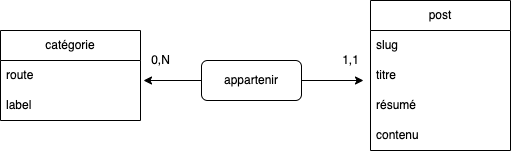

The diagram above was exported from draw.io. Its source (the exported page's mxGraphModel, read from the mxfile embedded in the PNG):
<mxGraphModel dx="812" dy="305" grid="1" gridSize="10" guides="1" tooltips="1" connect="1" arrows="1" fold="1" page="1" pageScale="1" pageWidth="1169" pageHeight="827" math="0" shadow="0">
  <root>
    <mxCell id="0" />
    <mxCell id="1" parent="0" />
    <mxCell id="2" value="catégorie" style="swimlane;fontStyle=0;childLayout=stackLayout;horizontal=1;startSize=30;horizontalStack=0;resizeParent=1;resizeParentMax=0;resizeLast=0;collapsible=1;marginBottom=0;whiteSpace=wrap;html=1;" vertex="1" parent="1">
      <mxGeometry x="170" y="190" width="140" height="90" as="geometry" />
    </mxCell>
    <mxCell id="3" value="route" style="text;strokeColor=none;fillColor=none;align=left;verticalAlign=middle;spacingLeft=4;spacingRight=4;overflow=hidden;points=[[0,0.5],[1,0.5]];portConstraint=eastwest;rotatable=0;whiteSpace=wrap;html=1;" vertex="1" parent="2">
      <mxGeometry y="30" width="140" height="30" as="geometry" />
    </mxCell>
    <mxCell id="4" value="label" style="text;strokeColor=none;fillColor=none;align=left;verticalAlign=middle;spacingLeft=4;spacingRight=4;overflow=hidden;points=[[0,0.5],[1,0.5]];portConstraint=eastwest;rotatable=0;whiteSpace=wrap;html=1;" vertex="1" parent="2">
      <mxGeometry y="60" width="140" height="30" as="geometry" />
    </mxCell>
    <mxCell id="6" value="post" style="swimlane;fontStyle=0;childLayout=stackLayout;horizontal=1;startSize=30;horizontalStack=0;resizeParent=1;resizeParentMax=0;resizeLast=0;collapsible=1;marginBottom=0;whiteSpace=wrap;html=1;" vertex="1" parent="1">
      <mxGeometry x="540" y="160" width="140" height="150" as="geometry" />
    </mxCell>
    <mxCell id="7" value="slug" style="text;strokeColor=none;fillColor=none;align=left;verticalAlign=middle;spacingLeft=4;spacingRight=4;overflow=hidden;points=[[0,0.5],[1,0.5]];portConstraint=eastwest;rotatable=0;whiteSpace=wrap;html=1;" vertex="1" parent="6">
      <mxGeometry y="30" width="140" height="30" as="geometry" />
    </mxCell>
    <mxCell id="8" value="titre" style="text;strokeColor=none;fillColor=none;align=left;verticalAlign=middle;spacingLeft=4;spacingRight=4;overflow=hidden;points=[[0,0.5],[1,0.5]];portConstraint=eastwest;rotatable=0;whiteSpace=wrap;html=1;" vertex="1" parent="6">
      <mxGeometry y="60" width="140" height="30" as="geometry" />
    </mxCell>
    <mxCell id="9" value="résumé" style="text;strokeColor=none;fillColor=none;align=left;verticalAlign=middle;spacingLeft=4;spacingRight=4;overflow=hidden;points=[[0,0.5],[1,0.5]];portConstraint=eastwest;rotatable=0;whiteSpace=wrap;html=1;" vertex="1" parent="6">
      <mxGeometry y="90" width="140" height="30" as="geometry" />
    </mxCell>
    <mxCell id="10" value="contenu" style="text;strokeColor=none;fillColor=none;align=left;verticalAlign=middle;spacingLeft=4;spacingRight=4;overflow=hidden;points=[[0,0.5],[1,0.5]];portConstraint=eastwest;rotatable=0;whiteSpace=wrap;html=1;" vertex="1" parent="6">
      <mxGeometry y="120" width="140" height="30" as="geometry" />
    </mxCell>
    <mxCell id="13" value="" style="endArrow=classic;startArrow=classic;html=1;" edge="1" parent="1">
      <mxGeometry width="50" height="50" relative="1" as="geometry">
        <mxPoint x="313" y="240" as="sourcePoint" />
        <mxPoint x="533" y="240" as="targetPoint" />
      </mxGeometry>
    </mxCell>
    <mxCell id="15" value="appartenir" style="rounded=1;whiteSpace=wrap;html=1;" vertex="1" parent="1">
      <mxGeometry x="371" y="220" width="100" height="40" as="geometry" />
    </mxCell>
    <mxCell id="16" value="0,N" style="text;html=1;align=center;verticalAlign=middle;resizable=0;points=[];autosize=1;strokeColor=none;fillColor=none;" vertex="1" parent="1">
      <mxGeometry x="310" y="205" width="40" height="30" as="geometry" />
    </mxCell>
    <mxCell id="17" value="1,1" style="text;html=1;align=center;verticalAlign=middle;resizable=0;points=[];autosize=1;strokeColor=none;fillColor=none;" vertex="1" parent="1">
      <mxGeometry x="500" y="205" width="40" height="30" as="geometry" />
    </mxCell>
  </root>
</mxGraphModel>